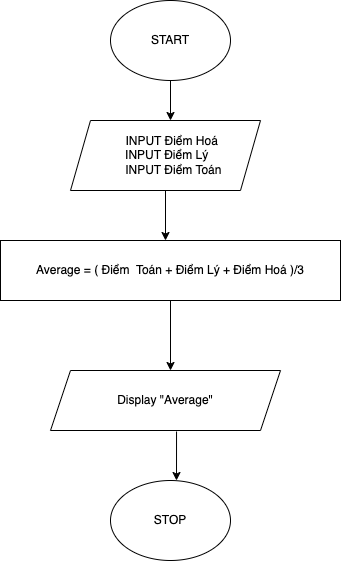

The diagram above was exported from draw.io. Its source (the exported page's mxGraphModel, read from the mxfile embedded in the PNG):
<mxGraphModel dx="954" dy="648" grid="1" gridSize="10" guides="1" tooltips="1" connect="1" arrows="1" fold="1" page="1" pageScale="1" pageWidth="827" pageHeight="1169" math="0" shadow="0">
  <root>
    <mxCell id="0" />
    <mxCell id="1" parent="0" />
    <mxCell id="tITcRlUVuu_XuHGtWlQq-2" value="" style="endArrow=classic;html=1;rounded=0;exitX=0.5;exitY=1;exitDx=0;exitDy=0;" edge="1" parent="1">
      <mxGeometry width="50" height="50" relative="1" as="geometry">
        <mxPoint x="400" y="90" as="sourcePoint" />
        <mxPoint x="400" y="130" as="targetPoint" />
      </mxGeometry>
    </mxCell>
    <mxCell id="tITcRlUVuu_XuHGtWlQq-3" value="&amp;nbsp; &amp;nbsp; INPUT Điểm Hoá&lt;br&gt;&amp;nbsp;INPUT Điểm Lý&lt;br&gt;&amp;nbsp; &amp;nbsp; &amp;nbsp;INPUT Điểm Toán" style="shape=parallelogram;perimeter=parallelogramPerimeter;whiteSpace=wrap;html=1;fixedSize=1;" vertex="1" parent="1">
      <mxGeometry x="300" y="130" width="190" height="70" as="geometry" />
    </mxCell>
    <mxCell id="tITcRlUVuu_XuHGtWlQq-4" value="" style="endArrow=classic;html=1;rounded=0;exitX=0.5;exitY=1;exitDx=0;exitDy=0;" edge="1" parent="1" source="tITcRlUVuu_XuHGtWlQq-3">
      <mxGeometry width="50" height="50" relative="1" as="geometry">
        <mxPoint x="400" y="290" as="sourcePoint" />
        <mxPoint x="395" y="250" as="targetPoint" />
      </mxGeometry>
    </mxCell>
    <mxCell id="tITcRlUVuu_XuHGtWlQq-5" value="Average = ( Điểm&amp;nbsp; Toán + Điểm Lý + Điểm Hoá )/3" style="rounded=0;whiteSpace=wrap;html=1;" vertex="1" parent="1">
      <mxGeometry x="230" y="250" width="340" height="60" as="geometry" />
    </mxCell>
    <mxCell id="tITcRlUVuu_XuHGtWlQq-6" value="" style="endArrow=classic;html=1;rounded=0;exitX=0.5;exitY=1;exitDx=0;exitDy=0;" edge="1" parent="1" source="tITcRlUVuu_XuHGtWlQq-5">
      <mxGeometry width="50" height="50" relative="1" as="geometry">
        <mxPoint x="480" y="480" as="sourcePoint" />
        <mxPoint x="400" y="380" as="targetPoint" />
      </mxGeometry>
    </mxCell>
    <mxCell id="tITcRlUVuu_XuHGtWlQq-7" value="Display &quot;Average&quot;" style="shape=parallelogram;perimeter=parallelogramPerimeter;whiteSpace=wrap;html=1;fixedSize=1;" vertex="1" parent="1">
      <mxGeometry x="280" y="380" width="230" height="60" as="geometry" />
    </mxCell>
    <mxCell id="tITcRlUVuu_XuHGtWlQq-8" value="STOP" style="ellipse;whiteSpace=wrap;html=1;" vertex="1" parent="1">
      <mxGeometry x="340" y="490" width="120" height="80" as="geometry" />
    </mxCell>
    <mxCell id="tITcRlUVuu_XuHGtWlQq-9" value="" style="endArrow=classic;html=1;rounded=0;exitX=0.548;exitY=1.017;exitDx=0;exitDy=0;exitPerimeter=0;" edge="1" parent="1" source="tITcRlUVuu_XuHGtWlQq-7">
      <mxGeometry width="50" height="50" relative="1" as="geometry">
        <mxPoint x="400" y="500" as="sourcePoint" />
        <mxPoint x="406" y="490" as="targetPoint" />
      </mxGeometry>
    </mxCell>
    <mxCell id="tITcRlUVuu_XuHGtWlQq-11" value="START" style="ellipse;whiteSpace=wrap;html=1;" vertex="1" parent="1">
      <mxGeometry x="340" y="10" width="120" height="80" as="geometry" />
    </mxCell>
  </root>
</mxGraphModel>